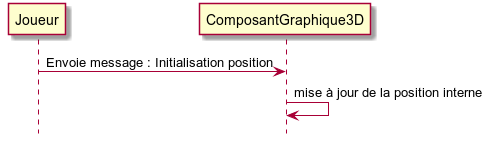

The diagram above was rendered by PlantUML. Its source (embedded in the PNG):
@startuml
hide footbox

participant "Joueur" as joueur
participant "ComposantGraphique3D" as compGraph

joueur -> compGraph : Envoie message : Initialisation position
compGraph -> compGraph : mise à jour de la position interne

@enduml